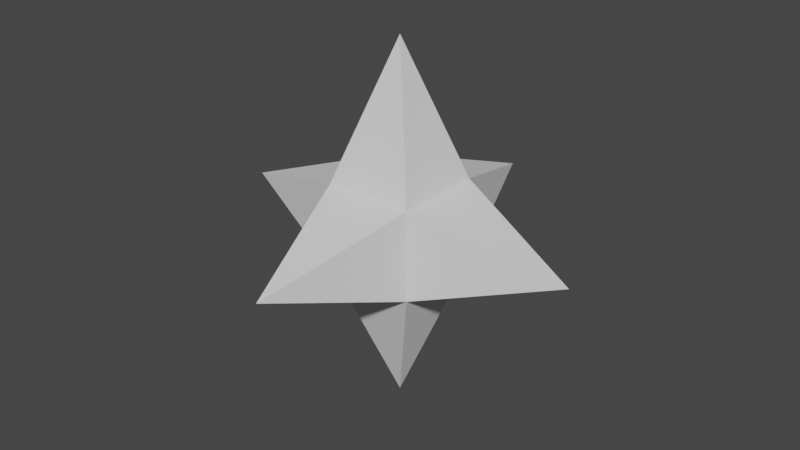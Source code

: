 # Source: star.blend  (saved by Blender 2.93.21; exported with 4.5.12 LTS)
import bpy
from mathutils import Matrix  # noqa: F401  (used for matrix-valued properties, if any)

bpy.ops.wm.read_factory_settings(use_empty=True)
scene = bpy.context.scene
scene.name = 'Scene'

# ---- collections
col_collection = bpy.data.collections.new('Collection'); scene.collection.children.link(col_collection)

# ---- world
world_world = bpy.data.worlds.new('World'); scene.world = world_world
world_world.use_nodes = True; world_world.node_tree.nodes.clear()
_N = world_world.node_tree.nodes; _L = world_world.node_tree.links
n0 = _N.new('ShaderNodeOutputWorld'); n0.name = 'World Output'; n0.location = (300, 300)
n1 = _N.new('ShaderNodeBackground'); n1.name = 'Background'; n1.location = (10, 300)
n1.inputs[0].default_value = (0.05088, 0.05088, 0.05088, 1.0)
_L.new(n1.outputs[0], n0.inputs[0])
n0.is_active_output = True
world_world.color = (0.05088, 0.05088, 0.05088)
world_world.use_sun_shadow = False
world_world.sun_shadow_jitter_overblur = 0.0

# ---- meshes
me_cube = bpy.data.meshes.new('Cube')
me_cube.from_pydata([(-1.0, -1.0, -1.0), (-1.0, -1.0, 1.0), (-1.0, 1.0, -1.0), (-1.0, 1.0, 1.0), (1.0, -1.0, -1.0), (1.0, -1.0, 1.0), (1.0, 1.0, -1.0), (1.0, 1.0, 1.0), (-4.079, 0.0, 0.0), (0.0, 4.079, 0.0), (4.079, 0.0, 0.0), (0.0, -4.079, 0.0), (0.0, 0.0, -4.079), (0.0, 0.0, 4.079)], [], [(2, 3, 9), (6, 7, 10), (4, 5, 11), (2, 6, 12), (7, 3, 13), (0, 1, 8), (1, 3, 8), (3, 2, 8), (2, 0, 8), (3, 7, 9), (7, 6, 9), (6, 2, 9), (7, 5, 10), (5, 4, 10), (4, 6, 10), (5, 1, 11), (1, 0, 11), (0, 4, 11), (6, 4, 12), (4, 0, 12), (0, 2, 12), (3, 1, 13), (1, 5, 13), (5, 7, 13)])
_uv = me_cube.uv_layers.new(name='UVMap')
_uv.uv.foreach_set('vector', [0.375, 0.25, 0.625, 0.25, 0.5, 0.375, 0.375, 0.5, 0.625, 0.5, 0.5, 0.625, 0.375, 0.75, 0.625, 0.75, 0.5, 0.875, 0.125, 0.5, 0.375, 0.5, 0.25, 0.625, 0.625, 0.5, 0.875, 0.5, 0.75, 0.625, 0.375, 0.0, 0.625, 0.0, 0.5, 0.125, 0.625, 0.0, 0.625, 0.25, 0.5, 0.125, 0.625, 0.25, 0.375, 0.25, 0.5, 0.125, 0.375, 0.25, 0.375, 0.0, 0.5, 0.125, 0.625, 0.25, 0.625, 0.5, 0.5, 0.375, 0.625, 0.5, 0.375, 0.5, 0.5, 0.375, 0.375, 0.5, 0.375, 0.25, 0.5, 0.375, 0.625, 0.5, 0.625, 0.75, 0.5, 0.625, 0.625, 0.75, 0.375, 0.75, 0.5, 0.625, 0.375, 0.75, 0.375, 0.5, 0.5, 0.625, 0.625, 0.75, 0.625, 1.0, 0.5, 0.875, 0.625, 1.0, 0.375, 1.0, 0.5, 0.875, 0.375, 1.0, 0.375, 0.75, 0.5, 0.875, 0.375, 0.5, 0.375, 0.75, 0.25, 0.625, 0.375, 0.75, 0.125, 0.75, 0.25, 0.625, 0.125, 0.75, 0.125, 0.5, 0.25, 0.625, 0.875, 0.5, 0.875, 0.75, 0.75, 0.625, 0.875, 0.75, 0.625, 0.75, 0.75, 0.625, 0.625, 0.75, 0.625, 0.5, 0.75, 0.625])
me_cube.use_remesh_fix_poles = True
me_cube.use_remesh_preserve_attributes = False
me_cube.update()

# ---- objects
ob_cube = bpy.data.objects.new('Cube', me_cube)

# ---- transforms, parenting, visibility, modifiers, constraints
ob_cube.location = (0.0, 0.0, 0.0)

# ---- collection membership
col_collection.objects.link(ob_cube)

# ---- scene / render settings (as saved in the file)
scene.frame_start = 1; scene.frame_end = 250; scene.frame_set(1)
scene.render.engine = 'BLENDER_EEVEE_NEXT'
scene.cycles.use_denoising = False
scene.cycles.samples = 128
scene.cycles.sampling_pattern = 'TABULATED_SOBOL'
scene.cycles.use_adaptive_sampling = False
scene.cycles.use_light_tree = False
scene.view_settings.view_transform = 'Filmic'
bpy.context.view_layer.update()

# ---- added for rendering (the .blend has no active camera and no usable light): camera, sun
cam_auto = bpy.data.cameras.new('AutoCamera')
cam_auto.lens = 50.0
cam_auto.sensor_width = 36.0
cam_auto.clip_end = 1000.0
ob_auto_camera = bpy.data.objects.new('AutoCamera', cam_auto)
scene.collection.objects.link(ob_auto_camera)
ob_auto_camera.location = (13.0719, -15.6863, 10.4575)
ob_auto_camera.rotation_euler = (1.09748, -7.21219e-08, 0.694738)
scene.camera = ob_auto_camera
light_auto_sun = bpy.data.lights.new('AutoSun', 'SUN')
light_auto_sun.energy = 3.0
light_auto_sun.angle = 0.0523599
ob_auto_sun = bpy.data.objects.new('AutoSun', light_auto_sun)
scene.collection.objects.link(ob_auto_sun)
ob_auto_sun.rotation_euler = (0.872665, 0.174533, 0.523599)
bpy.context.view_layer.update()
